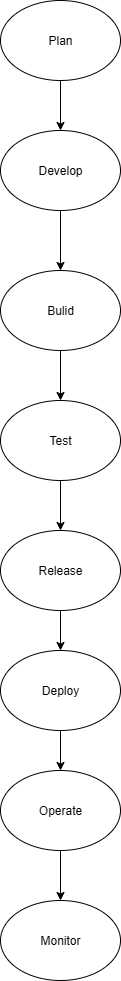

The diagram above was exported from draw.io. Its source (the exported page's mxGraphModel, read from the mxfile embedded in the PNG):
<mxGraphModel dx="1737" dy="937" grid="1" gridSize="10" guides="1" tooltips="1" connect="1" arrows="1" fold="1" page="1" pageScale="1" pageWidth="850" pageHeight="1100" math="0" shadow="0">
  <root>
    <mxCell id="0" />
    <mxCell id="1" parent="0" />
    <mxCell id="eCk5HhXzBXfHDUvB1dwZ-8" value="" style="edgeStyle=orthogonalEdgeStyle;rounded=0;orthogonalLoop=1;jettySize=auto;html=1;" parent="1" source="eCk5HhXzBXfHDUvB1dwZ-6" target="eCk5HhXzBXfHDUvB1dwZ-7" edge="1">
      <mxGeometry relative="1" as="geometry" />
    </mxCell>
    <mxCell id="eCk5HhXzBXfHDUvB1dwZ-6" value="Plan" style="ellipse;whiteSpace=wrap;html=1;" parent="1" vertex="1">
      <mxGeometry x="340" y="200" width="120" height="80" as="geometry" />
    </mxCell>
    <mxCell id="eCk5HhXzBXfHDUvB1dwZ-10" value="" style="edgeStyle=orthogonalEdgeStyle;rounded=0;orthogonalLoop=1;jettySize=auto;html=1;" parent="1" source="eCk5HhXzBXfHDUvB1dwZ-7" target="eCk5HhXzBXfHDUvB1dwZ-9" edge="1">
      <mxGeometry relative="1" as="geometry" />
    </mxCell>
    <mxCell id="eCk5HhXzBXfHDUvB1dwZ-7" value="Develop" style="ellipse;whiteSpace=wrap;html=1;" parent="1" vertex="1">
      <mxGeometry x="340" y="330" width="120" height="80" as="geometry" />
    </mxCell>
    <mxCell id="eCk5HhXzBXfHDUvB1dwZ-12" value="" style="edgeStyle=orthogonalEdgeStyle;rounded=0;orthogonalLoop=1;jettySize=auto;html=1;" parent="1" source="eCk5HhXzBXfHDUvB1dwZ-9" target="eCk5HhXzBXfHDUvB1dwZ-11" edge="1">
      <mxGeometry relative="1" as="geometry" />
    </mxCell>
    <mxCell id="eCk5HhXzBXfHDUvB1dwZ-9" value="Bulid" style="ellipse;whiteSpace=wrap;html=1;" parent="1" vertex="1">
      <mxGeometry x="340" y="470" width="120" height="80" as="geometry" />
    </mxCell>
    <mxCell id="eCk5HhXzBXfHDUvB1dwZ-14" value="" style="edgeStyle=orthogonalEdgeStyle;rounded=0;orthogonalLoop=1;jettySize=auto;html=1;" parent="1" source="eCk5HhXzBXfHDUvB1dwZ-11" target="eCk5HhXzBXfHDUvB1dwZ-13" edge="1">
      <mxGeometry relative="1" as="geometry" />
    </mxCell>
    <mxCell id="eCk5HhXzBXfHDUvB1dwZ-11" value="Test" style="ellipse;whiteSpace=wrap;html=1;" parent="1" vertex="1">
      <mxGeometry x="340" y="600" width="120" height="80" as="geometry" />
    </mxCell>
    <mxCell id="eCk5HhXzBXfHDUvB1dwZ-16" value="" style="edgeStyle=orthogonalEdgeStyle;rounded=0;orthogonalLoop=1;jettySize=auto;html=1;" parent="1" source="eCk5HhXzBXfHDUvB1dwZ-13" target="eCk5HhXzBXfHDUvB1dwZ-15" edge="1">
      <mxGeometry relative="1" as="geometry" />
    </mxCell>
    <mxCell id="eCk5HhXzBXfHDUvB1dwZ-13" value="Release" style="ellipse;whiteSpace=wrap;html=1;" parent="1" vertex="1">
      <mxGeometry x="340" y="730" width="120" height="80" as="geometry" />
    </mxCell>
    <mxCell id="eCk5HhXzBXfHDUvB1dwZ-23" value="" style="edgeStyle=orthogonalEdgeStyle;rounded=0;orthogonalLoop=1;jettySize=auto;html=1;" parent="1" source="eCk5HhXzBXfHDUvB1dwZ-15" target="eCk5HhXzBXfHDUvB1dwZ-22" edge="1">
      <mxGeometry relative="1" as="geometry" />
    </mxCell>
    <mxCell id="eCk5HhXzBXfHDUvB1dwZ-15" value="Deploy" style="ellipse;whiteSpace=wrap;html=1;" parent="1" vertex="1">
      <mxGeometry x="340" y="850" width="120" height="80" as="geometry" />
    </mxCell>
    <mxCell id="eCk5HhXzBXfHDUvB1dwZ-25" value="" style="edgeStyle=orthogonalEdgeStyle;rounded=0;orthogonalLoop=1;jettySize=auto;html=1;" parent="1" source="eCk5HhXzBXfHDUvB1dwZ-22" target="eCk5HhXzBXfHDUvB1dwZ-24" edge="1">
      <mxGeometry relative="1" as="geometry" />
    </mxCell>
    <mxCell id="eCk5HhXzBXfHDUvB1dwZ-22" value="Operate" style="ellipse;whiteSpace=wrap;html=1;" parent="1" vertex="1">
      <mxGeometry x="340" y="970" width="120" height="80" as="geometry" />
    </mxCell>
    <mxCell id="eCk5HhXzBXfHDUvB1dwZ-24" value="Monitor" style="ellipse;whiteSpace=wrap;html=1;" parent="1" vertex="1">
      <mxGeometry x="340" y="1100" width="120" height="80" as="geometry" />
    </mxCell>
  </root>
</mxGraphModel>